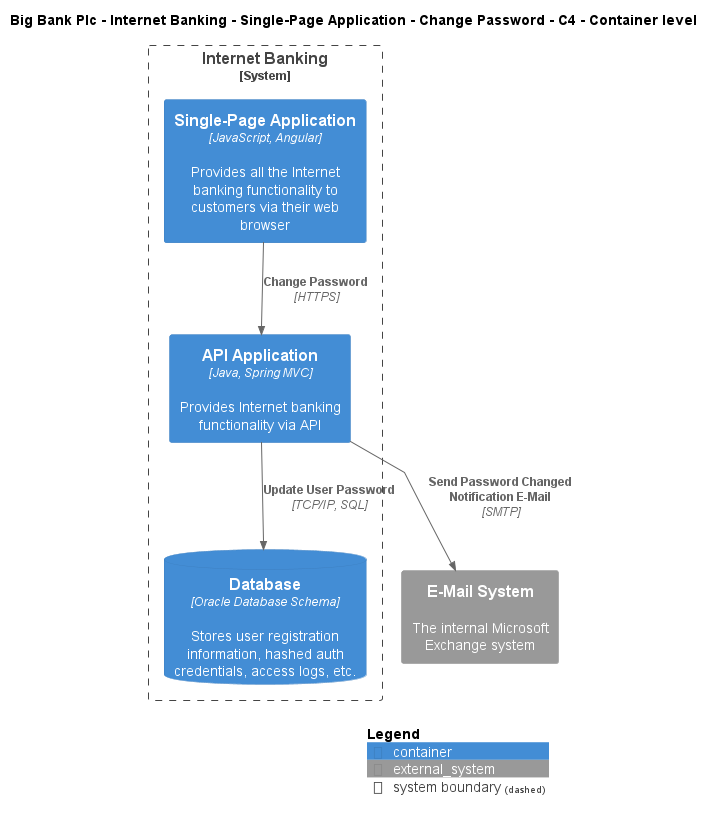

The diagram above was rendered by PlantUML. Its source (embedded in the PNG):
@startuml
!include ..\..\..\..\..\..\..\.c4s\C4_Container.puml

AddElementTag("c4interflow:lifecycle:new", $bgColor=green, $fontColor=#ffffff, $borderColor=green, $shadowing="False")
AddElementTag("c4interflow:lifecycle:changed", $bgColor=orange, $fontColor=#ffffff, $borderColor=orange, $shadowing="False")
AddElementTag("c4interflow:lifecycle:removed", $bgColor=red, $fontColor=#ffffff, $borderColor=red, $shadowing="False")

AddRelTag("c4interflow:lifecycle:new", $textColor=green, $lineColor=green)
AddRelTag("c4interflow:lifecycle:changed", $textColor=orange, $lineColor=orange)
AddRelTag("c4interflow:lifecycle:removed", $textColor=red, $lineColor=red)

SHOW_PERSON_PORTRAIT()
LAYOUT_TOP_DOWN()

skinparam linetype polyline

title Big Bank Plc - Internet Banking - Single-Page Application - Change Password - C4 - Container level


System_Boundary(BigBankPlc.SoftwareSystems.InternetBanking, "Internet Banking") {
    Container(BigBankPlc.SoftwareSystems.InternetBanking.Containers.SinglePageApp, "Single-Page Application", "JavaScript, Angular", "Provides all the Internet banking functionality to customers via their web browser")
    Container(BigBankPlc.SoftwareSystems.InternetBanking.Containers.APIApplication, "API Application", "Java, Spring MVC", "Provides Internet banking functionality via API")
    ContainerDb(BigBankPlc.SoftwareSystems.InternetBanking.Containers.Database, "Database", "Oracle Database Schema", "Stores user registration information, hashed auth credentials, access logs, etc.")
}
System_Ext(BigBankPlc.SoftwareSystems.EMailSystem, "E-Mail System", "The internal Microsoft Exchange system")

Rel(BigBankPlc.SoftwareSystems.InternetBanking.Containers.SinglePageApp, BigBankPlc.SoftwareSystems.InternetBanking.Containers.APIApplication, "Change Password", "HTTPS", $tags="protocol:https")
Rel(BigBankPlc.SoftwareSystems.InternetBanking.Containers.APIApplication, BigBankPlc.SoftwareSystems.InternetBanking.Containers.Database, "Update User Password", "TCP/IP, SQL", $tags="protocol:tcp/ip, sql")
Rel(BigBankPlc.SoftwareSystems.InternetBanking.Containers.APIApplication, BigBankPlc.SoftwareSystems.EMailSystem, "Send Password Changed Notification E-Mail", "SMTP", $tags="protocol:smtp")


SHOW_LEGEND()
@enduml